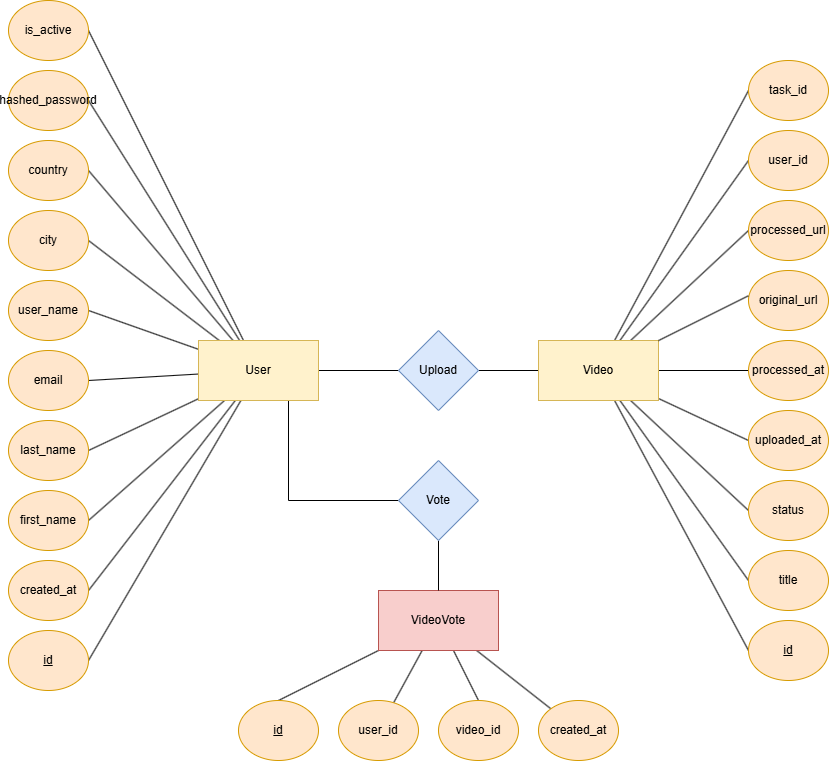

The diagram above was exported from draw.io. Its source (the exported page's mxGraphModel, read from the mxfile embedded in the PNG):
<mxGraphModel dx="1722" dy="5629" grid="1" gridSize="10" guides="1" tooltips="1" connect="1" arrows="1" fold="1" page="1" pageScale="1" pageWidth="3300" pageHeight="4681" math="0" shadow="0">
  <root>
    <mxCell id="0" />
    <mxCell id="1" parent="0" />
    <mxCell id="2" style="rounded=0;orthogonalLoop=1;jettySize=auto;html=1;entryX=1;entryY=0.5;entryDx=0;entryDy=0;endArrow=none;endFill=0;" edge="1" source="14" target="24" parent="1">
      <mxGeometry relative="1" as="geometry" />
    </mxCell>
    <mxCell id="3" style="rounded=0;orthogonalLoop=1;jettySize=auto;html=1;entryX=1;entryY=0.5;entryDx=0;entryDy=0;endArrow=none;endFill=0;" edge="1" source="14" target="23" parent="1">
      <mxGeometry relative="1" as="geometry" />
    </mxCell>
    <mxCell id="4" style="rounded=0;orthogonalLoop=1;jettySize=auto;html=1;entryX=1;entryY=0.5;entryDx=0;entryDy=0;endArrow=none;endFill=0;" edge="1" source="14" target="22" parent="1">
      <mxGeometry relative="1" as="geometry" />
    </mxCell>
    <mxCell id="5" style="rounded=0;orthogonalLoop=1;jettySize=auto;html=1;entryX=1;entryY=0.5;entryDx=0;entryDy=0;endArrow=none;endFill=0;" edge="1" source="14" target="21" parent="1">
      <mxGeometry relative="1" as="geometry" />
    </mxCell>
    <mxCell id="6" style="rounded=0;orthogonalLoop=1;jettySize=auto;html=1;entryX=1;entryY=0.5;entryDx=0;entryDy=0;endArrow=none;endFill=0;" edge="1" source="14" target="20" parent="1">
      <mxGeometry relative="1" as="geometry" />
    </mxCell>
    <mxCell id="7" style="rounded=0;orthogonalLoop=1;jettySize=auto;html=1;entryX=1;entryY=0.5;entryDx=0;entryDy=0;endArrow=none;endFill=0;" edge="1" source="14" target="19" parent="1">
      <mxGeometry relative="1" as="geometry" />
    </mxCell>
    <mxCell id="8" style="rounded=0;orthogonalLoop=1;jettySize=auto;html=1;entryX=1;entryY=0.5;entryDx=0;entryDy=0;endArrow=none;endFill=0;" edge="1" source="14" target="18" parent="1">
      <mxGeometry relative="1" as="geometry" />
    </mxCell>
    <mxCell id="9" style="rounded=0;orthogonalLoop=1;jettySize=auto;html=1;entryX=1;entryY=0.5;entryDx=0;entryDy=0;endArrow=none;endFill=0;" edge="1" source="14" target="17" parent="1">
      <mxGeometry relative="1" as="geometry" />
    </mxCell>
    <mxCell id="10" style="rounded=0;orthogonalLoop=1;jettySize=auto;html=1;entryX=1;entryY=0.5;entryDx=0;entryDy=0;endArrow=none;endFill=0;" edge="1" source="14" target="16" parent="1">
      <mxGeometry relative="1" as="geometry" />
    </mxCell>
    <mxCell id="11" style="rounded=0;orthogonalLoop=1;jettySize=auto;html=1;entryX=1;entryY=0.5;entryDx=0;entryDy=0;endArrow=none;endFill=0;" edge="1" source="14" target="15" parent="1">
      <mxGeometry relative="1" as="geometry" />
    </mxCell>
    <mxCell id="12" value="" style="edgeStyle=orthogonalEdgeStyle;rounded=0;orthogonalLoop=1;jettySize=auto;html=1;endArrow=none;endFill=0;" edge="1" source="14" target="26" parent="1">
      <mxGeometry relative="1" as="geometry" />
    </mxCell>
    <mxCell id="13" style="edgeStyle=orthogonalEdgeStyle;rounded=0;orthogonalLoop=1;jettySize=auto;html=1;entryX=0;entryY=0.5;entryDx=0;entryDy=0;endArrow=none;endFill=0;" edge="1" source="14" target="52" parent="1">
      <mxGeometry relative="1" as="geometry">
        <Array as="points">
          <mxPoint x="680" y="470" />
        </Array>
      </mxGeometry>
    </mxCell>
    <mxCell id="14" value="User" style="rounded=0;whiteSpace=wrap;html=1;fillColor=#fff2cc;strokeColor=#d6b656;" vertex="1" parent="1">
      <mxGeometry x="590" y="310" width="120" height="60" as="geometry" />
    </mxCell>
    <mxCell id="15" value="id" style="ellipse;whiteSpace=wrap;html=1;fillColor=#ffe6cc;strokeColor=#d79b00;fontStyle=4" vertex="1" parent="1">
      <mxGeometry x="400" y="600" width="80" height="60" as="geometry" />
    </mxCell>
    <mxCell id="16" value="created_at" style="ellipse;whiteSpace=wrap;html=1;fillColor=#ffe6cc;strokeColor=#d79b00;" vertex="1" parent="1">
      <mxGeometry x="400" y="530" width="80" height="60" as="geometry" />
    </mxCell>
    <mxCell id="17" value="first_name" style="ellipse;whiteSpace=wrap;html=1;fillColor=#ffe6cc;strokeColor=#d79b00;" vertex="1" parent="1">
      <mxGeometry x="400" y="460" width="80" height="60" as="geometry" />
    </mxCell>
    <mxCell id="18" value="last_name" style="ellipse;whiteSpace=wrap;html=1;fillColor=#ffe6cc;strokeColor=#d79b00;" vertex="1" parent="1">
      <mxGeometry x="400" y="390" width="80" height="60" as="geometry" />
    </mxCell>
    <mxCell id="19" value="email" style="ellipse;whiteSpace=wrap;html=1;fillColor=#ffe6cc;strokeColor=#d79b00;" vertex="1" parent="1">
      <mxGeometry x="400" y="320" width="80" height="60" as="geometry" />
    </mxCell>
    <mxCell id="20" value="user_name" style="ellipse;whiteSpace=wrap;html=1;fillColor=#ffe6cc;strokeColor=#d79b00;" vertex="1" parent="1">
      <mxGeometry x="400" y="250" width="80" height="60" as="geometry" />
    </mxCell>
    <mxCell id="21" value="city" style="ellipse;whiteSpace=wrap;html=1;fillColor=#ffe6cc;strokeColor=#d79b00;" vertex="1" parent="1">
      <mxGeometry x="400" y="180" width="80" height="60" as="geometry" />
    </mxCell>
    <mxCell id="22" value="country" style="ellipse;whiteSpace=wrap;html=1;fillColor=#ffe6cc;strokeColor=#d79b00;" vertex="1" parent="1">
      <mxGeometry x="400" y="110" width="80" height="60" as="geometry" />
    </mxCell>
    <mxCell id="23" value="hashed_password" style="ellipse;whiteSpace=wrap;html=1;fillColor=#ffe6cc;strokeColor=#d79b00;" vertex="1" parent="1">
      <mxGeometry x="400" y="40" width="80" height="60" as="geometry" />
    </mxCell>
    <mxCell id="24" value="is_active" style="ellipse;whiteSpace=wrap;html=1;fillColor=#ffe6cc;strokeColor=#d79b00;" vertex="1" parent="1">
      <mxGeometry x="400" y="-30" width="80" height="60" as="geometry" />
    </mxCell>
    <mxCell id="25" value="" style="edgeStyle=orthogonalEdgeStyle;rounded=0;orthogonalLoop=1;jettySize=auto;html=1;endArrow=none;endFill=0;" edge="1" source="26" target="35" parent="1">
      <mxGeometry relative="1" as="geometry" />
    </mxCell>
    <mxCell id="26" value="Upload" style="rhombus;whiteSpace=wrap;html=1;fillColor=#dae8fc;strokeColor=#6c8ebf;" vertex="1" parent="1">
      <mxGeometry x="790" y="300" width="80" height="80" as="geometry" />
    </mxCell>
    <mxCell id="27" style="rounded=0;orthogonalLoop=1;jettySize=auto;html=1;entryX=0;entryY=0.5;entryDx=0;entryDy=0;endArrow=none;endFill=0;" edge="1" source="35" target="44" parent="1">
      <mxGeometry relative="1" as="geometry" />
    </mxCell>
    <mxCell id="28" style="rounded=0;orthogonalLoop=1;jettySize=auto;html=1;entryX=0;entryY=0.5;entryDx=0;entryDy=0;endArrow=none;endFill=0;" edge="1" source="35" target="43" parent="1">
      <mxGeometry relative="1" as="geometry" />
    </mxCell>
    <mxCell id="29" style="rounded=0;orthogonalLoop=1;jettySize=auto;html=1;entryX=0;entryY=0.5;entryDx=0;entryDy=0;endArrow=none;endFill=0;" edge="1" source="35" target="42" parent="1">
      <mxGeometry relative="1" as="geometry" />
    </mxCell>
    <mxCell id="30" style="rounded=0;orthogonalLoop=1;jettySize=auto;html=1;entryX=0;entryY=0.5;entryDx=0;entryDy=0;endArrow=none;endFill=0;" edge="1" source="35" target="40" parent="1">
      <mxGeometry relative="1" as="geometry" />
    </mxCell>
    <mxCell id="31" style="rounded=0;orthogonalLoop=1;jettySize=auto;html=1;entryX=0;entryY=0.5;entryDx=0;entryDy=0;endArrow=none;endFill=0;" edge="1" source="35" target="39" parent="1">
      <mxGeometry relative="1" as="geometry" />
    </mxCell>
    <mxCell id="32" style="rounded=0;orthogonalLoop=1;jettySize=auto;html=1;entryX=0;entryY=0.5;entryDx=0;entryDy=0;endArrow=none;endFill=0;" edge="1" source="35" target="38" parent="1">
      <mxGeometry relative="1" as="geometry" />
    </mxCell>
    <mxCell id="33" style="rounded=0;orthogonalLoop=1;jettySize=auto;html=1;entryX=0;entryY=0.5;entryDx=0;entryDy=0;endArrow=none;endFill=0;" edge="1" source="35" target="37" parent="1">
      <mxGeometry relative="1" as="geometry" />
    </mxCell>
    <mxCell id="34" style="rounded=0;orthogonalLoop=1;jettySize=auto;html=1;entryX=0;entryY=0.5;entryDx=0;entryDy=0;endArrow=none;endFill=0;" edge="1" source="35" target="36" parent="1">
      <mxGeometry relative="1" as="geometry" />
    </mxCell>
    <mxCell id="35" value="Video" style="whiteSpace=wrap;html=1;fillColor=#fff2cc;strokeColor=#d6b656;" vertex="1" parent="1">
      <mxGeometry x="930" y="310" width="120" height="60" as="geometry" />
    </mxCell>
    <mxCell id="36" value="id" style="ellipse;whiteSpace=wrap;html=1;fillColor=#ffe6cc;strokeColor=#d79b00;fontStyle=4" vertex="1" parent="1">
      <mxGeometry x="1140" y="590" width="80" height="60" as="geometry" />
    </mxCell>
    <mxCell id="37" value="title" style="ellipse;whiteSpace=wrap;html=1;fillColor=#ffe6cc;strokeColor=#d79b00;fontStyle=0" vertex="1" parent="1">
      <mxGeometry x="1140" y="520" width="80" height="60" as="geometry" />
    </mxCell>
    <mxCell id="38" value="status" style="ellipse;whiteSpace=wrap;html=1;fillColor=#ffe6cc;strokeColor=#d79b00;fontStyle=0" vertex="1" parent="1">
      <mxGeometry x="1140" y="450" width="80" height="60" as="geometry" />
    </mxCell>
    <mxCell id="39" value="uploaded_at" style="ellipse;whiteSpace=wrap;html=1;fillColor=#ffe6cc;strokeColor=#d79b00;fontStyle=0" vertex="1" parent="1">
      <mxGeometry x="1140" y="380" width="80" height="60" as="geometry" />
    </mxCell>
    <mxCell id="40" value="processed_at" style="ellipse;whiteSpace=wrap;html=1;fillColor=#ffe6cc;strokeColor=#d79b00;fontStyle=0" vertex="1" parent="1">
      <mxGeometry x="1140" y="310" width="80" height="60" as="geometry" />
    </mxCell>
    <mxCell id="41" value="original_url" style="ellipse;whiteSpace=wrap;html=1;fillColor=#ffe6cc;strokeColor=#d79b00;fontStyle=0" vertex="1" parent="1">
      <mxGeometry x="1140" y="240" width="80" height="60" as="geometry" />
    </mxCell>
    <mxCell id="42" value="processed_url" style="ellipse;whiteSpace=wrap;html=1;fillColor=#ffe6cc;strokeColor=#d79b00;fontStyle=0" vertex="1" parent="1">
      <mxGeometry x="1140" y="170" width="80" height="60" as="geometry" />
    </mxCell>
    <mxCell id="43" value="user_id" style="ellipse;whiteSpace=wrap;html=1;fillColor=#ffe6cc;strokeColor=#d79b00;fontStyle=0" vertex="1" parent="1">
      <mxGeometry x="1140" y="100" width="80" height="60" as="geometry" />
    </mxCell>
    <mxCell id="44" value="task_id" style="ellipse;whiteSpace=wrap;html=1;fillColor=#ffe6cc;strokeColor=#d79b00;fontStyle=0" vertex="1" parent="1">
      <mxGeometry x="1140" y="30" width="80" height="60" as="geometry" />
    </mxCell>
    <mxCell id="45" style="rounded=0;orthogonalLoop=1;jettySize=auto;html=1;entryX=-0.002;entryY=0.422;entryDx=0;entryDy=0;entryPerimeter=0;endArrow=none;endFill=0;" edge="1" source="35" target="41" parent="1">
      <mxGeometry relative="1" as="geometry" />
    </mxCell>
    <mxCell id="46" style="rounded=0;orthogonalLoop=1;jettySize=auto;html=1;entryX=0.5;entryY=0;entryDx=0;entryDy=0;endArrow=none;endFill=0;" edge="1" source="50" target="53" parent="1">
      <mxGeometry relative="1" as="geometry" />
    </mxCell>
    <mxCell id="47" style="rounded=0;orthogonalLoop=1;jettySize=auto;html=1;endArrow=none;endFill=0;" edge="1" source="50" target="54" parent="1">
      <mxGeometry relative="1" as="geometry" />
    </mxCell>
    <mxCell id="48" style="rounded=0;orthogonalLoop=1;jettySize=auto;html=1;entryX=0.5;entryY=0;entryDx=0;entryDy=0;endArrow=none;endFill=0;" edge="1" source="50" target="55" parent="1">
      <mxGeometry relative="1" as="geometry" />
    </mxCell>
    <mxCell id="49" style="rounded=0;orthogonalLoop=1;jettySize=auto;html=1;endArrow=none;endFill=0;" edge="1" source="50" target="56" parent="1">
      <mxGeometry relative="1" as="geometry" />
    </mxCell>
    <mxCell id="50" value="VideoVote" style="rounded=0;whiteSpace=wrap;html=1;fillColor=#f8cecc;strokeColor=#b85450;" vertex="1" parent="1">
      <mxGeometry x="770" y="560" width="120" height="60" as="geometry" />
    </mxCell>
    <mxCell id="51" value="" style="edgeStyle=orthogonalEdgeStyle;rounded=0;orthogonalLoop=1;jettySize=auto;html=1;endArrow=none;endFill=0;" edge="1" source="52" target="50" parent="1">
      <mxGeometry relative="1" as="geometry" />
    </mxCell>
    <mxCell id="52" value="Vote" style="rhombus;whiteSpace=wrap;html=1;fillColor=#dae8fc;strokeColor=#6c8ebf;" vertex="1" parent="1">
      <mxGeometry x="790" y="430" width="80" height="80" as="geometry" />
    </mxCell>
    <mxCell id="53" value="id" style="ellipse;whiteSpace=wrap;html=1;fillColor=#ffe6cc;strokeColor=#d79b00;fontStyle=4" vertex="1" parent="1">
      <mxGeometry x="630" y="670" width="80" height="60" as="geometry" />
    </mxCell>
    <mxCell id="54" value="user_id" style="ellipse;whiteSpace=wrap;html=1;fillColor=#ffe6cc;strokeColor=#d79b00;fontStyle=0" vertex="1" parent="1">
      <mxGeometry x="730" y="670" width="80" height="60" as="geometry" />
    </mxCell>
    <mxCell id="55" value="video_id" style="ellipse;whiteSpace=wrap;html=1;fillColor=#ffe6cc;strokeColor=#d79b00;fontStyle=0" vertex="1" parent="1">
      <mxGeometry x="830" y="670" width="80" height="60" as="geometry" />
    </mxCell>
    <mxCell id="56" value="created_at" style="ellipse;whiteSpace=wrap;html=1;fillColor=#ffe6cc;strokeColor=#d79b00;fontStyle=0" vertex="1" parent="1">
      <mxGeometry x="930" y="670" width="80" height="60" as="geometry" />
    </mxCell>
  </root>
</mxGraphModel>